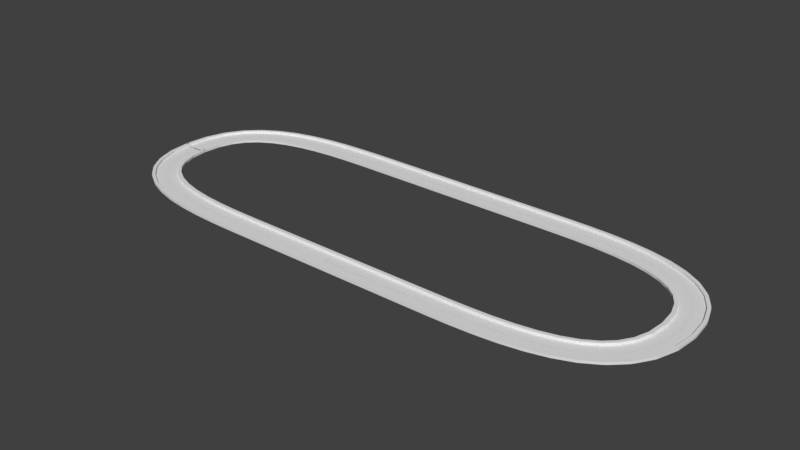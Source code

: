 # Source: Test.blend  (saved by Blender 2.77.0; exported with 4.5.12 LTS)
import bpy
from mathutils import Matrix  # noqa: F401  (used for matrix-valued properties, if any)

bpy.ops.wm.read_factory_settings(use_empty=True)
scene = bpy.context.scene
scene.name = 'Scene'

# ---- collections
col_collection_1 = bpy.data.collections.new('Collection 1'); scene.collection.children.link(col_collection_1)

# ---- materials (node trees are filled in below, after node groups)
mat_material = bpy.data.materials.new('Material')
mat_material.alpha_threshold = 0.0
mat_material.use_transparent_shadow = False
mat_material.roughness = 0.5
mat_material.line_color = (0.0, 0.0, 0.0, 1.0)

# ---- material node trees

# ---- world
world_world = bpy.data.worlds.new('World'); scene.world = world_world
world_world.color = (0.05088, 0.05088, 0.05088)
world_world.use_sun_shadow = False
world_world.sun_shadow_jitter_overblur = 0.0
world_world.cycles.sampling_method = 'MANUAL'

# ---- meshes
me_cube = bpy.data.meshes.new('Cube')
me_cube.from_pydata([(1.0, 1.022, -0.1), (-1.0, 1.022, -0.1), (1.0, 7.67, 0.1), (-1.0, 7.67, 0.1), (-1.0, 0.0, -0.1), (-1.0, 5.959, 0.1), (1.0, 0.0, -0.1), (1.0, 5.959, 0.1), (1.0, 7.67, 0.4), (-1.0, 7.67, 0.4), (-1.0, 5.959, 0.4), (1.0, 5.959, 0.4), (1.0, -0.02101, -0.1), (1.0, -0.02882, 0.1), (-1.0, -0.021, -0.1), (-1.0, -0.02882, 0.1), (1.0, 7.67, 1.4), (-1.0, 7.67, 1.4), (-1.0, 5.959, 1.4), (1.0, 5.959, 1.4)], [], [(7, 2, 8, 11), (4, 5, 3, 1), (2, 0, 1, 3), (0, 6, 4, 1), (5, 7, 11, 10), (0, 2, 7, 6), (14, 15, 5, 4), (11, 8, 16, 19), (3, 5, 10, 9), (2, 3, 9, 8), (6, 12, 14, 4), (7, 5, 15, 13), (6, 7, 13, 12), (16, 17, 18, 19), (8, 9, 17, 16), (10, 11, 19, 18), (9, 10, 18, 17)])
me_cube.materials.append(mat_material)
me_cube.use_remesh_preserve_volume = False
me_cube.use_remesh_preserve_attributes = False
me_cube.use_mirror_vertex_groups = False
me_cube.update()

# ---- curves / text
cu_beziercurve = bpy.data.curves.new('BezierCurve', 'CURVE')
cu_beziercurve.dimensions = '3D'
_sp = cu_beziercurve.splines.new('BEZIER'); _sp.bezier_points.add(5)
_sp.bezier_points.foreach_set('co', [-100.0, 100.0, 0.0, 100.0, 100.0, 0.0, 300.0, 0.0, 0.0, 100.0, -100.0, 0.0, -100.0, -100.0, 0.0, -300.0, 0.0, 0.0])
_sp.bezier_points.foreach_set('handle_left', [-190.0, 100.0, 0.0, -6.866e-05, 100.0, 0.0, 300.0, 100.0, 0.0, 190.0, -100.0, 0.0, 7.629e-06, -100.0, 0.0, -300.0, -100.0, 0.0])
_sp.bezier_points.foreach_set('handle_right', [-1.526e-05, 100.0, 0.0, 190.0, 100.0, 0.0, 300.0, -100.0, 0.0, 1.526e-05, -100.0, 0.0, -190.0, -100.0, 0.0, -300.0, 100.0, 0.0])
for _p, _l, _r in zip(_sp.bezier_points, ['ALIGNED', 'ALIGNED', 'ALIGNED', 'ALIGNED', 'ALIGNED', 'ALIGNED'], ['ALIGNED', 'ALIGNED', 'ALIGNED', 'ALIGNED', 'ALIGNED', 'ALIGNED']): _p.handle_left_type = _l; _p.handle_right_type = _r
_sp.order_u = 0
_sp.order_v = 0
_sp.use_cyclic_u = True
cu_beziercurve.use_path = True
cu_beziercurve.use_path_clamp = True
cu_beziercurve.bevel_resolution = 0
cu_beziercurve.fill_mode = 'HALF'

# ---- objects
ob_beziercurve = bpy.data.objects.new('BezierCurve', cu_beziercurve)
ob_track = bpy.data.objects.new('Track', me_cube)

# ---- transforms, parenting, visibility, modifiers, constraints
ob_beziercurve.location = (0.0, 1.0, 0.0)
ob_beziercurve.scale = (0.5, 0.5, 0.5)
ob_beziercurve.lineart.crease_threshold = 0.0
ob_track.location = (0.0, 0.0, 0.0)
ob_track.lock_rotations_4d = False
ob_track.empty_display_type = 'ARROWS'
ob_track.lineart.crease_threshold = 0.0
_m = ob_track.modifiers.new('Mirror', 'MIRROR')
_m.use_axis = (False, True, False)
_m.use_clip = True
_m = ob_track.modifiers.new('Array', 'ARRAY')
_m.fit_type = 'FIT_CURVE'
_m.curve = ob_beziercurve
_m.constant_offset_displace = (0.0, 0.0, 0.0)
_m = ob_track.modifiers.new('Curve', 'CURVE')
_m.object = ob_beziercurve

# ---- collection membership
col_collection_1.objects.link(ob_beziercurve)
col_collection_1.objects.link(ob_track)

# ---- scene / render settings (as saved in the file)
scene.frame_start = 1; scene.frame_end = 250; scene.frame_set(1)
scene.render.engine = 'BLENDER_EEVEE_NEXT'
scene.render.resolution_percentage = 50
scene.render.dither_intensity = 0.0
scene.cycles.use_denoising = False
scene.cycles.samples = 128
scene.cycles.sampling_pattern = 'TABULATED_SOBOL'
scene.cycles.light_sampling_threshold = 0.0
scene.cycles.use_adaptive_sampling = False
scene.cycles.use_light_tree = False
scene.cycles.blur_glossy = 0.0
scene.cycles.sample_clamp_indirect = 0.0
scene.view_settings.view_transform = 'Standard'
bpy.context.view_layer.update()

# ---- added for rendering (the .blend has no active camera and no usable light): camera, sun
cam_auto = bpy.data.cameras.new('AutoCamera')
cam_auto.lens = 50.0
cam_auto.sensor_width = 36.0
cam_auto.clip_end = 5409.71
ob_auto_camera = bpy.data.objects.new('AutoCamera', cam_auto)
scene.collection.objects.link(ob_auto_camera)
ob_auto_camera.location = (308.225, -368.896, 247.047)
ob_auto_camera.rotation_euler = (1.09748, -7.21219e-08, 0.694738)
scene.camera = ob_auto_camera
light_auto_sun = bpy.data.lights.new('AutoSun', 'SUN')
light_auto_sun.energy = 3.0
light_auto_sun.angle = 0.0523599
ob_auto_sun = bpy.data.objects.new('AutoSun', light_auto_sun)
scene.collection.objects.link(ob_auto_sun)
ob_auto_sun.rotation_euler = (0.872665, 0.174533, 0.523599)
bpy.context.view_layer.update()
